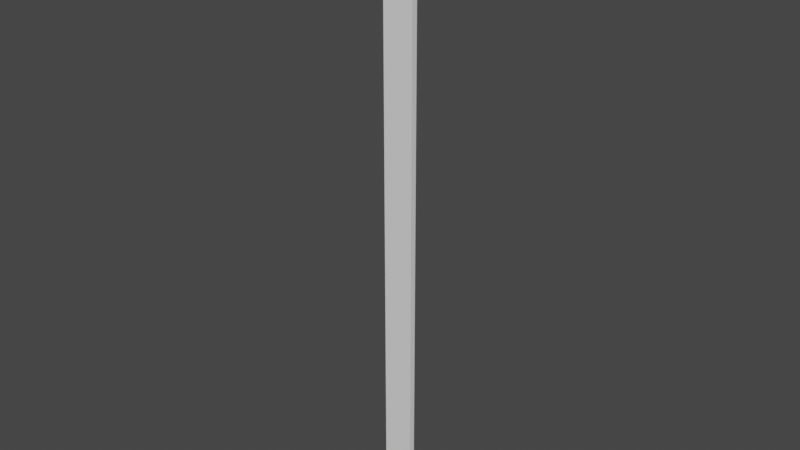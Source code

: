 # Source: cable_Die_2.0.blend  (saved by Blender 2.90.8; exported with 4.5.12 LTS)
import bpy
from mathutils import Matrix  # noqa: F401  (used for matrix-valued properties, if any)

bpy.ops.wm.read_factory_settings(use_empty=True)
scene = bpy.context.scene
scene.name = 'Scene'

# ---- collections
col_collection = bpy.data.collections.new('Collection'); scene.collection.children.link(col_collection)

# ---- world
world_world = bpy.data.worlds.new('World'); scene.world = world_world
world_world.use_nodes = True; world_world.node_tree.nodes.clear()
_N = world_world.node_tree.nodes; _L = world_world.node_tree.links
n0 = _N.new('ShaderNodeOutputWorld'); n0.name = 'World Output'; n0.location = (300, 300)
n1 = _N.new('ShaderNodeBackground'); n1.name = 'Background'; n1.location = (10, 300)
n1.inputs[0].default_value = (0.05088, 0.05088, 0.05088, 1.0)
_L.new(n1.outputs[0], n0.inputs[0])
n0.is_active_output = True
world_world.color = (0.05088, 0.05088, 0.05088)
world_world.use_sun_shadow = False
world_world.sun_shadow_jitter_overblur = 0.0

# ---- meshes
me_cube = bpy.data.meshes.new('Cube')
me_cube.from_pydata([(-1.0, -1.0, -1.0), (-1.0, -1.0, 1.0), (-1.0, 1.0, -1.0), (-1.0, 1.0, 1.0), (1.0, -1.0, -1.0), (1.0, -1.0, 1.0), (1.0, 1.0, -1.0), (1.0, 1.0, 1.0), (-1.0, -1.0, -0.7942), (-1.0, 1.0, -0.7942), (1.0, 1.0, -0.7942), (1.0, -1.0, -0.7942), (-1.0, -1.0, -0.591), (-1.0, 1.0, -0.591), (1.0, 1.0, -0.591), (1.0, -1.0, -0.591), (-1.0, -1.0, -0.3981), (-1.0, 1.0, -0.3981), (1.0, 1.0, -0.3981), (1.0, -1.0, -0.3981), (-1.0, -1.0, -0.1923), (-1.0, 1.0, -0.1923), (1.0, 1.0, -0.1923), (1.0, -1.0, -0.1923), (-1.0, -1.0, 0.005505), (-1.0, 1.0, 0.005505), (1.0, 1.0, 0.005505), (1.0, -1.0, 0.005505), (-1.0, -1.0, 0.2118), (-1.0, 1.0, 0.2118), (1.0, 1.0, 0.2118), (1.0, -1.0, 0.2118), (-1.0, -1.0, 0.4022), (-1.0, 1.0, 0.4022), (1.0, 1.0, 0.4022), (1.0, -1.0, 0.4022), (-1.0, -1.0, 0.5953), (-1.0, 1.0, 0.5953), (1.0, 1.0, 0.5953), (1.0, -1.0, 0.5953), (-1.0, -1.0, 0.8003), (-1.0, 1.0, 0.8003), (1.0, 1.0, 0.8003), (1.0, -1.0, 0.8003)], [], [(40, 1, 3, 41), (41, 3, 7, 42), (42, 7, 5, 43), (43, 5, 1, 40), (2, 6, 4, 0), (7, 3, 1, 5), (4, 11, 8, 0), (6, 10, 11, 4), (2, 9, 10, 6), (0, 8, 9, 2), (11, 15, 12, 8), (10, 14, 15, 11), (9, 13, 14, 10), (8, 12, 13, 9), (15, 19, 16, 12), (14, 18, 19, 15), (13, 17, 18, 14), (12, 16, 17, 13), (19, 23, 20, 16), (18, 22, 23, 19), (17, 21, 22, 18), (16, 20, 21, 17), (23, 27, 24, 20), (22, 26, 27, 23), (21, 25, 26, 22), (20, 24, 25, 21), (27, 31, 28, 24), (26, 30, 31, 27), (25, 29, 30, 26), (24, 28, 29, 25), (31, 35, 32, 28), (30, 34, 35, 31), (29, 33, 34, 30), (28, 32, 33, 29), (35, 39, 36, 32), (34, 38, 39, 35), (33, 37, 38, 34), (32, 36, 37, 33), (39, 43, 40, 36), (38, 42, 43, 39), (37, 41, 42, 38), (36, 40, 41, 37)])
_uv = me_cube.uv_layers.new(name='UVMap')
_uv.uv.foreach_set('vector', [0.6, 0.0, 0.625, 0.0, 0.625, 0.25, 0.6, 0.25, 0.6, 0.25, 0.625, 0.25, 0.625, 0.5, 0.6, 0.5, 0.6, 0.5, 0.625, 0.5, 0.625, 0.75, 0.6, 0.75, 0.6, 0.75, 0.625, 0.75, 0.625, 1.0, 0.6, 1.0, 0.125, 0.5, 0.375, 0.5, 0.375, 0.75, 0.125, 0.75, 0.625, 0.5, 0.875, 0.5, 0.875, 0.75, 0.625, 0.75, 0.375, 0.75, 0.4007, 0.75, 0.4007, 1.0, 0.375, 1.0, 0.375, 0.5, 0.4007, 0.5, 0.4007, 0.75, 0.375, 0.75, 0.375, 0.25, 0.4007, 0.25, 0.4007, 0.5, 0.375, 0.5, 0.375, 0.0, 0.4007, 0.0, 0.4007, 0.25, 0.375, 0.25, 0.4007, 0.75, 0.4261, 0.75, 0.4261, 1.0, 0.4007, 1.0, 0.4007, 0.5, 0.4261, 0.5, 0.4261, 0.75, 0.4007, 0.75, 0.4007, 0.25, 0.4261, 0.25, 0.4261, 0.5, 0.4007, 0.5, 0.4007, 0.0, 0.4261, 0.0, 0.4261, 0.25, 0.4007, 0.25, 0.4261, 0.75, 0.4502, 0.75, 0.4502, 1.0, 0.4261, 1.0, 0.4261, 0.5, 0.4502, 0.5, 0.4502, 0.75, 0.4261, 0.75, 0.4261, 0.25, 0.4502, 0.25, 0.4502, 0.5, 0.4261, 0.5, 0.4261, 0.0, 0.4502, 0.0, 0.4502, 0.25, 0.4261, 0.25, 0.4502, 0.75, 0.476, 0.75, 0.476, 1.0, 0.4502, 1.0, 0.4502, 0.5, 0.476, 0.5, 0.476, 0.75, 0.4502, 0.75, 0.4502, 0.25, 0.476, 0.25, 0.476, 0.5, 0.4502, 0.5, 0.4502, 0.0, 0.476, 0.0, 0.476, 0.25, 0.4502, 0.25, 0.476, 0.75, 0.5007, 0.75, 0.5007, 1.0, 0.476, 1.0, 0.476, 0.5, 0.5007, 0.5, 0.5007, 0.75, 0.476, 0.75, 0.476, 0.25, 0.5007, 0.25, 0.5007, 0.5, 0.476, 0.5, 0.476, 0.0, 0.5007, 0.0, 0.5007, 0.25, 0.476, 0.25, 0.5007, 0.75, 0.5265, 0.75, 0.5265, 1.0, 0.5007, 1.0, 0.5007, 0.5, 0.5265, 0.5, 0.5265, 0.75, 0.5007, 0.75, 0.5007, 0.25, 0.5265, 0.25, 0.5265, 0.5, 0.5007, 0.5, 0.5007, 0.0, 0.5265, 0.0, 0.5265, 0.25, 0.5007, 0.25, 0.5265, 0.75, 0.5503, 0.75, 0.5503, 1.0, 0.5265, 1.0, 0.5265, 0.5, 0.5503, 0.5, 0.5503, 0.75, 0.5265, 0.75, 0.5265, 0.25, 0.5503, 0.25, 0.5503, 0.5, 0.5265, 0.5, 0.5265, 0.0, 0.5503, 0.0, 0.5503, 0.25, 0.5265, 0.25, 0.5503, 0.75, 0.5744, 0.75, 0.5744, 1.0, 0.5503, 1.0, 0.5503, 0.5, 0.5744, 0.5, 0.5744, 0.75, 0.5503, 0.75, 0.5503, 0.25, 0.5744, 0.25, 0.5744, 0.5, 0.5503, 0.5, 0.5503, 0.0, 0.5744, 0.0, 0.5744, 0.25, 0.5503, 0.25, 0.5744, 0.75, 0.6, 0.75, 0.6, 1.0, 0.5744, 1.0, 0.5744, 0.5, 0.6, 0.5, 0.6, 0.75, 0.5744, 0.75, 0.5744, 0.25, 0.6, 0.25, 0.6, 0.5, 0.5744, 0.5, 0.5744, 0.0, 0.6, 0.0, 0.6, 0.25, 0.5744, 0.25])
me_cube.use_remesh_fix_poles = True
me_cube.use_remesh_preserve_attributes = False
me_cube.use_mirror_vertex_groups = False
me_cube.update()

# ---- objects
ob_cube = bpy.data.objects.new('Cube', me_cube)

# ---- transforms, parenting, visibility, modifiers, constraints
ob_cube.location = (0.0, 0.0, 0.0)
ob_cube.scale = (0.05, 0.01, 1.0)
ob_cube.lineart.crease_threshold = 0.0

# ---- collection membership
col_collection.objects.link(ob_cube)

# ---- scene / render settings (as saved in the file)
scene.frame_start = 1; scene.frame_end = 250; scene.frame_set(1)
scene.render.engine = 'BLENDER_EEVEE_NEXT'
scene.cycles.use_denoising = False
scene.cycles.samples = 128
scene.cycles.sampling_pattern = 'TABULATED_SOBOL'
scene.cycles.use_adaptive_sampling = False
scene.cycles.use_light_tree = False
scene.view_settings.view_transform = 'Filmic'
bpy.context.view_layer.update()

# ---- added for rendering (the .blend has no active camera and no usable light): camera, sun
cam_auto = bpy.data.cameras.new('AutoCamera')
cam_auto.lens = 50.0
cam_auto.sensor_width = 36.0
cam_auto.clip_end = 1000.0
ob_auto_camera = bpy.data.objects.new('AutoCamera', cam_auto)
scene.collection.objects.link(ob_auto_camera)
ob_auto_camera.location = (1.85285, -2.22342, 1.48228)
ob_auto_camera.rotation_euler = (1.09748, -7.21219e-08, 0.694738)
scene.camera = ob_auto_camera
light_auto_sun = bpy.data.lights.new('AutoSun', 'SUN')
light_auto_sun.energy = 3.0
light_auto_sun.angle = 0.0523599
ob_auto_sun = bpy.data.objects.new('AutoSun', light_auto_sun)
scene.collection.objects.link(ob_auto_sun)
ob_auto_sun.rotation_euler = (0.872665, 0.174533, 0.523599)
bpy.context.view_layer.update()
